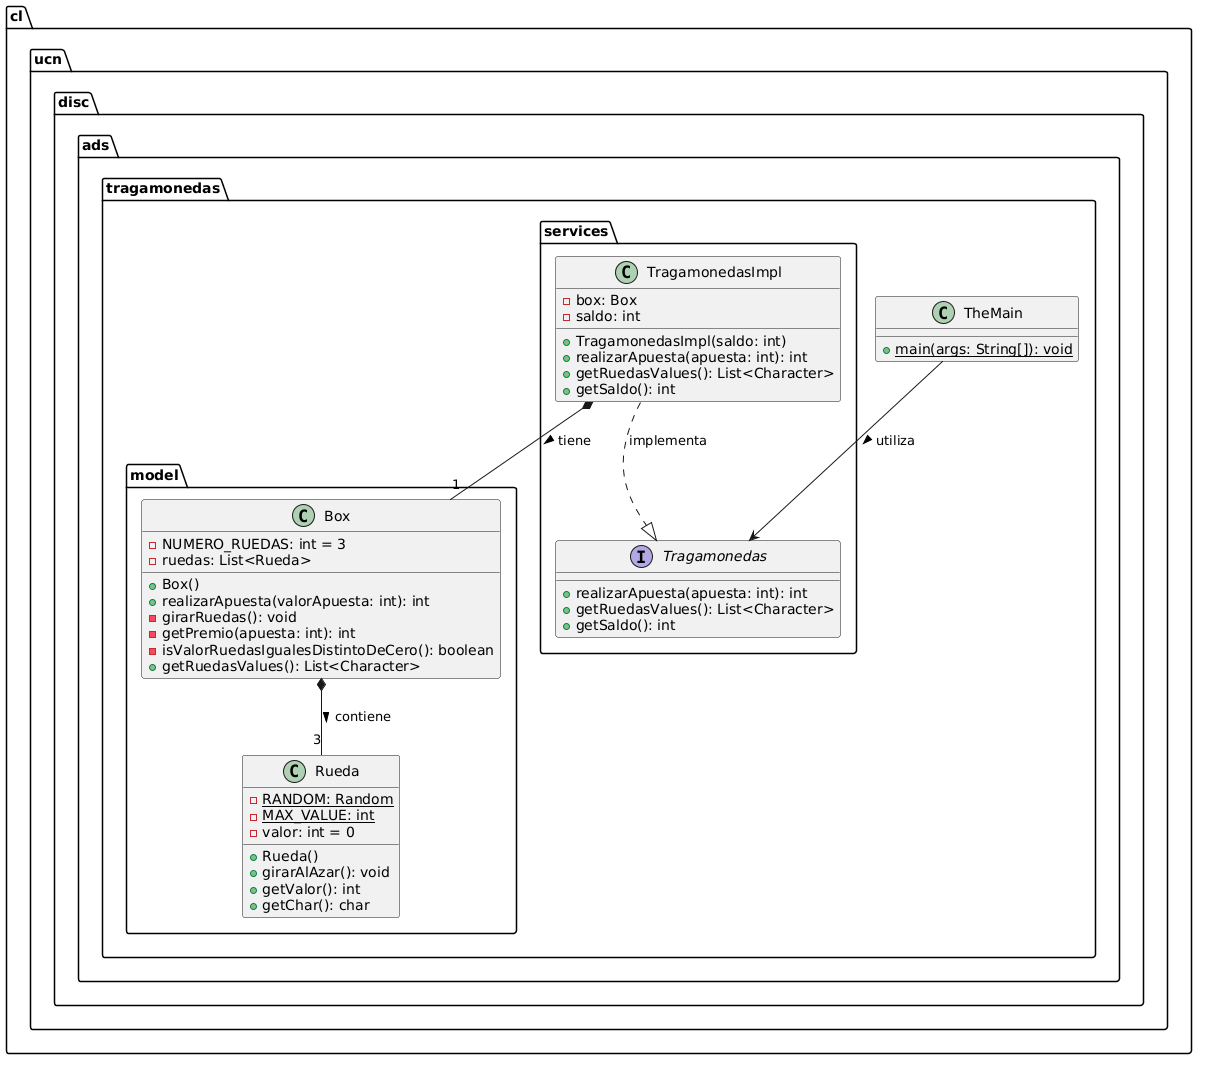

The diagram above was rendered by PlantUML. Its source (embedded in the PNG):
@startuml
package cl.ucn.disc.ads.tragamonedas.model {
    class Rueda {
        - {static} RANDOM: Random
        - {static} MAX_VALUE: int
        - valor: int = 0
        + Rueda()
        + girarAlAzar(): void
        + getValor(): int
        + getChar(): char
    }

    class Box {
        - NUMERO_RUEDAS: int = 3
        - ruedas: List<Rueda>
        + Box()
        + realizarApuesta(valorApuesta: int): int
        - girarRuedas(): void
        - getPremio(apuesta: int): int
        - isValorRuedasIgualesDistintoDeCero(): boolean
        + getRuedasValues(): List<Character>
    }
}

package cl.ucn.disc.ads.tragamonedas.services {
    interface Tragamonedas {
        + realizarApuesta(apuesta: int): int
        + getRuedasValues(): List<Character>
        + getSaldo(): int
    }

    class TragamonedasImpl {
        - box: Box
        - saldo: int
        + TragamonedasImpl(saldo: int)
        + realizarApuesta(apuesta: int): int
        + getRuedasValues(): List<Character>
        + getSaldo(): int
    }
}

package cl.ucn.disc.ads.tragamonedas {
    class TheMain {
        + {static} main(args: String[]): void
    }
}

Box *-- "3" Rueda : contiene >
TragamonedasImpl ..|> Tragamonedas : implementa
TragamonedasImpl *-- "1" Box : tiene >
TheMain --> Tragamonedas : utiliza >
@enduml